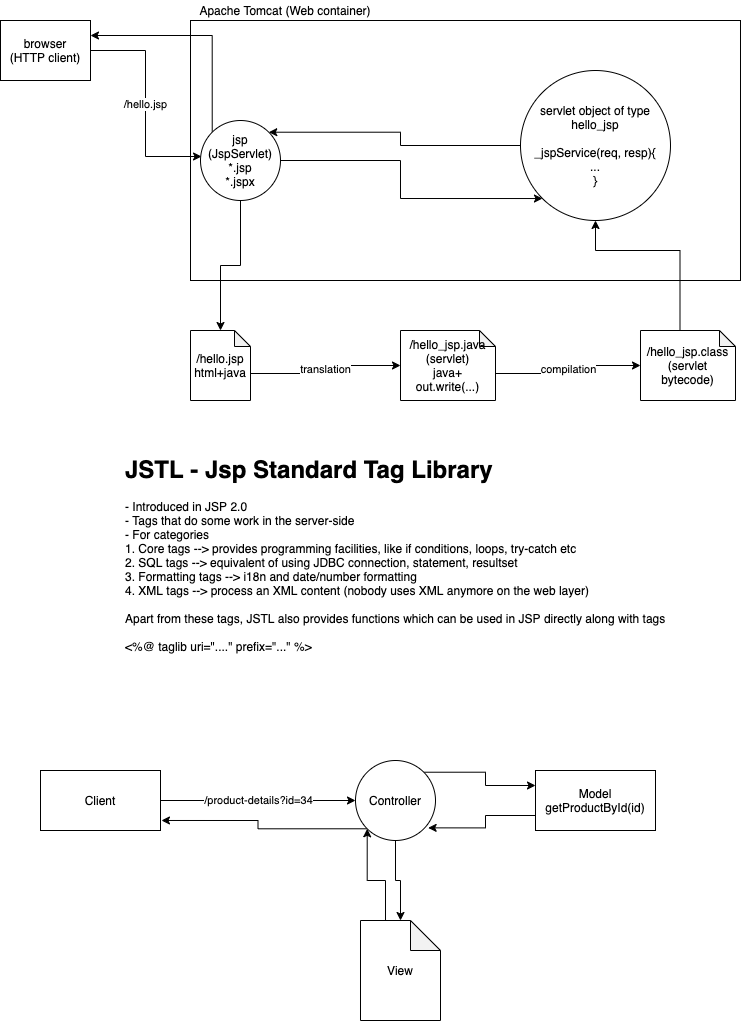

The diagram above was exported from draw.io. Its source (the exported page's mxGraphModel, read from the mxfile embedded in the PNG):
<mxGraphModel dx="786" dy="762" grid="1" gridSize="10" guides="1" tooltips="1" connect="1" arrows="1" fold="1" page="1" pageScale="1" pageWidth="827" pageHeight="1169" math="0" shadow="0">
  <root>
    <mxCell id="0" />
    <mxCell id="1" parent="0" />
    <mxCell id="2" value="" style="rounded=0;whiteSpace=wrap;html=1;" vertex="1" parent="1">
      <mxGeometry x="220" y="60" width="550" height="260" as="geometry" />
    </mxCell>
    <mxCell id="3" value="/hello.jsp" style="edgeStyle=orthogonalEdgeStyle;rounded=0;orthogonalLoop=1;jettySize=auto;html=1;exitX=1;exitY=0.5;exitDx=0;exitDy=0;entryX=0.013;entryY=0.45;entryDx=0;entryDy=0;entryPerimeter=0;" edge="1" parent="1" source="4" target="9">
      <mxGeometry relative="1" as="geometry" />
    </mxCell>
    <mxCell id="4" value="browser&lt;br&gt;(HTTP client)" style="rounded=0;whiteSpace=wrap;html=1;" vertex="1" parent="1">
      <mxGeometry x="30" y="60" width="90" height="60" as="geometry" />
    </mxCell>
    <mxCell id="5" value="Apache Tomcat (Web container)" style="text;html=1;strokeColor=none;fillColor=none;align=center;verticalAlign=middle;whiteSpace=wrap;rounded=0;" vertex="1" parent="1">
      <mxGeometry x="220" y="40" width="190" height="20" as="geometry" />
    </mxCell>
    <mxCell id="6" style="edgeStyle=orthogonalEdgeStyle;rounded=0;orthogonalLoop=1;jettySize=auto;html=1;exitX=0.5;exitY=1;exitDx=0;exitDy=0;entryX=0.5;entryY=0;entryDx=0;entryDy=0;entryPerimeter=0;" edge="1" parent="1" source="9" target="11">
      <mxGeometry relative="1" as="geometry" />
    </mxCell>
    <mxCell id="7" style="edgeStyle=orthogonalEdgeStyle;rounded=0;orthogonalLoop=1;jettySize=auto;html=1;exitX=1;exitY=0.5;exitDx=0;exitDy=0;entryX=0;entryY=1;entryDx=0;entryDy=0;" edge="1" parent="1" source="9" target="17">
      <mxGeometry relative="1" as="geometry" />
    </mxCell>
    <mxCell id="8" style="edgeStyle=orthogonalEdgeStyle;rounded=0;orthogonalLoop=1;jettySize=auto;html=1;exitX=0;exitY=0;exitDx=0;exitDy=0;entryX=1;entryY=0.25;entryDx=0;entryDy=0;" edge="1" parent="1" source="9" target="4">
      <mxGeometry relative="1" as="geometry">
        <Array as="points">
          <mxPoint x="242" y="75" />
        </Array>
      </mxGeometry>
    </mxCell>
    <mxCell id="9" value="jsp&lt;br&gt;(JspServlet)&lt;br&gt;*.jsp&lt;br&gt;*.jspx" style="ellipse;whiteSpace=wrap;html=1;aspect=fixed;" vertex="1" parent="1">
      <mxGeometry x="230" y="160" width="80" height="80" as="geometry" />
    </mxCell>
    <mxCell id="10" value="translation" style="edgeStyle=orthogonalEdgeStyle;rounded=0;orthogonalLoop=1;jettySize=auto;html=1;exitX=0;exitY=0;exitDx=60;exitDy=43;exitPerimeter=0;entryX=0;entryY=0.5;entryDx=0;entryDy=0;entryPerimeter=0;" edge="1" parent="1" source="11" target="13">
      <mxGeometry relative="1" as="geometry" />
    </mxCell>
    <mxCell id="11" value="/hello.jsp&lt;br&gt;html+java" style="shape=note;whiteSpace=wrap;html=1;backgroundOutline=1;darkOpacity=0.05;size=16;" vertex="1" parent="1">
      <mxGeometry x="220" y="370" width="60" height="70" as="geometry" />
    </mxCell>
    <mxCell id="12" value="compilation" style="edgeStyle=orthogonalEdgeStyle;rounded=0;orthogonalLoop=1;jettySize=auto;html=1;exitX=0;exitY=0;exitDx=95;exitDy=43;exitPerimeter=0;entryX=0;entryY=0.5;entryDx=0;entryDy=0;entryPerimeter=0;" edge="1" parent="1" source="13" target="15">
      <mxGeometry relative="1" as="geometry" />
    </mxCell>
    <mxCell id="13" value="/hello_jsp.java&lt;br&gt;(servlet)&lt;br&gt;java+&lt;br&gt;out.write(...)" style="shape=note;whiteSpace=wrap;html=1;backgroundOutline=1;darkOpacity=0.05;size=16;" vertex="1" parent="1">
      <mxGeometry x="430" y="370" width="95" height="70" as="geometry" />
    </mxCell>
    <mxCell id="14" style="edgeStyle=orthogonalEdgeStyle;rounded=0;orthogonalLoop=1;jettySize=auto;html=1;exitX=0;exitY=0;exitDx=39.5;exitDy=0;exitPerimeter=0;" edge="1" parent="1" source="15" target="17">
      <mxGeometry relative="1" as="geometry">
        <Array as="points">
          <mxPoint x="710" y="290" />
          <mxPoint x="625" y="290" />
        </Array>
      </mxGeometry>
    </mxCell>
    <mxCell id="15" value="/hello_jsp.class&lt;br&gt;(servlet bytecode)" style="shape=note;whiteSpace=wrap;html=1;backgroundOutline=1;darkOpacity=0.05;size=16;" vertex="1" parent="1">
      <mxGeometry x="670" y="370" width="95" height="70" as="geometry" />
    </mxCell>
    <mxCell id="16" style="edgeStyle=orthogonalEdgeStyle;rounded=0;orthogonalLoop=1;jettySize=auto;html=1;exitX=0;exitY=0.5;exitDx=0;exitDy=0;entryX=1;entryY=0;entryDx=0;entryDy=0;" edge="1" parent="1" source="17" target="9">
      <mxGeometry relative="1" as="geometry" />
    </mxCell>
    <mxCell id="17" value="servlet object of type hello_jsp&lt;br&gt;&lt;br&gt;_jspService(req, resp){&lt;br&gt;...&lt;br&gt;}" style="ellipse;whiteSpace=wrap;html=1;aspect=fixed;" vertex="1" parent="1">
      <mxGeometry x="550" y="110" width="150" height="150" as="geometry" />
    </mxCell>
    <mxCell id="18" value="&lt;h1&gt;JSTL - Jsp Standard Tag Library&lt;/h1&gt;&lt;div&gt;- Introduced in JSP 2.0&lt;/div&gt;&lt;div&gt;- Tags that do some work in the server-side&lt;/div&gt;&lt;div&gt;- For categories&lt;/div&gt;&lt;div&gt;1. Core tags --&amp;gt; provides programming facilities, like if conditions, loops, try-catch etc&lt;/div&gt;&lt;div&gt;2. SQL tags --&amp;gt; equivalent of using JDBC connection, statement, resultset&lt;/div&gt;&lt;div&gt;3. Formatting tags --&amp;gt; i18n and date/number formatting&lt;/div&gt;&lt;div&gt;4. XML tags --&amp;gt; process an XML content (nobody uses XML anymore on the web layer)&lt;/div&gt;&lt;div&gt;&lt;br&gt;&lt;/div&gt;&lt;div&gt;Apart from these tags, JSTL also provides functions which can be used in JSP directly along with tags&lt;/div&gt;&lt;div&gt;&lt;br&gt;&lt;/div&gt;&lt;div&gt;&amp;lt;%@ taglib uri=&quot;....&quot; prefix=&quot;...&quot; %&amp;gt;&lt;/div&gt;" style="text;html=1;strokeColor=none;fillColor=none;spacing=5;spacingTop=-20;whiteSpace=wrap;overflow=hidden;rounded=0;" vertex="1" parent="1">
      <mxGeometry x="150" y="490" width="550" height="250" as="geometry" />
    </mxCell>
    <mxCell id="19" value="/product-details?id=34" style="edgeStyle=orthogonalEdgeStyle;rounded=0;orthogonalLoop=1;jettySize=auto;html=1;exitX=1;exitY=0.5;exitDx=0;exitDy=0;entryX=0;entryY=0.5;entryDx=0;entryDy=0;" edge="1" parent="1" source="20" target="24">
      <mxGeometry relative="1" as="geometry" />
    </mxCell>
    <mxCell id="20" value="Client" style="rounded=0;whiteSpace=wrap;html=1;" vertex="1" parent="1">
      <mxGeometry x="70" y="810" width="120" height="60" as="geometry" />
    </mxCell>
    <mxCell id="21" style="edgeStyle=orthogonalEdgeStyle;rounded=0;orthogonalLoop=1;jettySize=auto;html=1;exitX=1;exitY=0;exitDx=0;exitDy=0;entryX=0;entryY=0.25;entryDx=0;entryDy=0;" edge="1" parent="1" source="24" target="26">
      <mxGeometry relative="1" as="geometry" />
    </mxCell>
    <mxCell id="22" style="edgeStyle=orthogonalEdgeStyle;rounded=0;orthogonalLoop=1;jettySize=auto;html=1;exitX=0.5;exitY=1;exitDx=0;exitDy=0;" edge="1" parent="1" source="24" target="28">
      <mxGeometry relative="1" as="geometry" />
    </mxCell>
    <mxCell id="23" style="edgeStyle=orthogonalEdgeStyle;rounded=0;orthogonalLoop=1;jettySize=auto;html=1;exitX=0;exitY=1;exitDx=0;exitDy=0;entryX=1.008;entryY=0.833;entryDx=0;entryDy=0;entryPerimeter=0;" edge="1" parent="1" source="24" target="20">
      <mxGeometry relative="1" as="geometry" />
    </mxCell>
    <mxCell id="24" value="Controller" style="ellipse;whiteSpace=wrap;html=1;aspect=fixed;" vertex="1" parent="1">
      <mxGeometry x="385" y="800" width="80" height="80" as="geometry" />
    </mxCell>
    <mxCell id="25" style="edgeStyle=orthogonalEdgeStyle;rounded=0;orthogonalLoop=1;jettySize=auto;html=1;exitX=0;exitY=0.75;exitDx=0;exitDy=0;entryX=0.908;entryY=0.842;entryDx=0;entryDy=0;entryPerimeter=0;" edge="1" parent="1" source="26" target="24">
      <mxGeometry relative="1" as="geometry" />
    </mxCell>
    <mxCell id="26" value="Model&lt;br&gt;getProductById(id)" style="rounded=0;whiteSpace=wrap;html=1;" vertex="1" parent="1">
      <mxGeometry x="565" y="810" width="120" height="60" as="geometry" />
    </mxCell>
    <mxCell id="27" style="edgeStyle=orthogonalEdgeStyle;rounded=0;orthogonalLoop=1;jettySize=auto;html=1;exitX=0;exitY=0;exitDx=25;exitDy=0;exitPerimeter=0;entryX=0;entryY=1;entryDx=0;entryDy=0;" edge="1" parent="1" source="28" target="24">
      <mxGeometry relative="1" as="geometry" />
    </mxCell>
    <mxCell id="28" value="View" style="shape=note;whiteSpace=wrap;html=1;backgroundOutline=1;darkOpacity=0.05;" vertex="1" parent="1">
      <mxGeometry x="390" y="960" width="80" height="100" as="geometry" />
    </mxCell>
  </root>
</mxGraphModel>